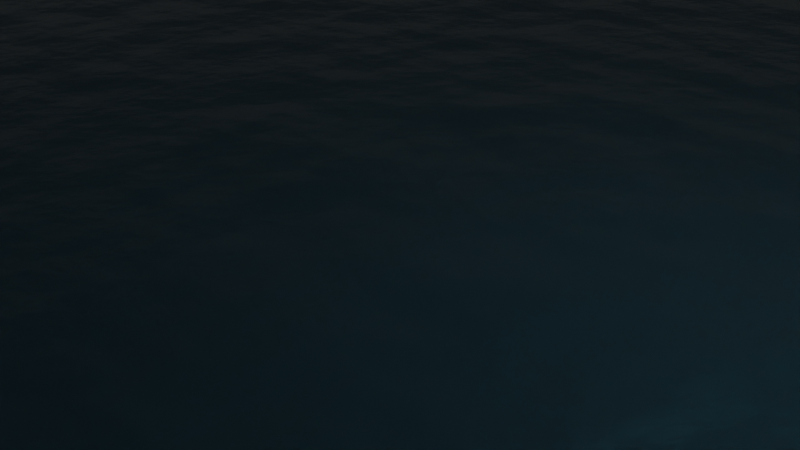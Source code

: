 # Source: Ocean_Animation.blend  (saved by Blender 2.93.21; exported with 4.5.12 LTS)
import bpy
from mathutils import Matrix  # noqa: F401  (used for matrix-valued properties, if any)

bpy.ops.wm.read_factory_settings(use_empty=True)
scene = bpy.context.scene
scene.name = 'Scene'

# ---- collections
col_collection = bpy.data.collections.new('Collection'); scene.collection.children.link(col_collection)

# ---- materials (node trees are filled in below, after node groups)
mat_material = bpy.data.materials.new('Material')
mat_material.use_transparent_shadow = False
mat_water_sea = bpy.data.materials.new('Water_Sea')
mat_water_sea.use_transparent_shadow = False

# ---- material node trees
mat_material.use_nodes = True; mat_material.node_tree.nodes.clear()
_N = mat_material.node_tree.nodes; _L = mat_material.node_tree.links
n0 = _N.new('ShaderNodeBsdfPrincipled'); n0.name = 'Principled BSDF'; n0.location = (10, 300)
n0.distribution = 'GGX'
n0.subsurface_method = 'BURLEY'
n0.inputs[3].default_value = 1.45
n0.inputs[27].default_value = (0.0, 0.0, 0.0, 1.0)
n0.inputs[28].default_value = 1.0
n1 = _N.new('ShaderNodeOutputMaterial'); n1.name = 'Material Output'; n1.location = (300, 300)
_L.new(n0.outputs[0], n1.inputs[0])
n1.is_active_output = True
mat_water_sea.use_nodes = True; mat_water_sea.node_tree.nodes.clear()
_N = mat_water_sea.node_tree.nodes; _L = mat_water_sea.node_tree.links
n0 = _N.new('NodeFrame'); n0.name = 'Frame'; n0.location = (-497, 519)
n0.label = 'Scale '
n0.width = 289
n0.shrink = False
n0.label_size = 21
n1 = _N.new('ShaderNodeOutputMaterial'); n1.name = 'Material Output'; n1.location = (300, 300)
n2 = _N.new('ShaderNodeTexCoord'); n2.name = 'Texture Coordinate'; n2.location = (-974, 319)
n3 = _N.new('ShaderNodeMapping'); n3.name = 'Mapping'; n3.location = (-764, 336)
n3.width = 240
n3.inputs[1].default_value = (0.0, 0.0, 0.1089)
n4 = _N.new('ShaderNodeBsdfPrincipled'); n4.name = 'Principled BSDF'; n4.location = (10, 300)
n4.distribution = 'GGX'
n4.subsurface_method = 'BURLEY'
n4.inputs[0].default_value = (0.04585, 0.1351, 0.1806, 1.0)
n4.inputs[1].default_value = 0.9
n4.inputs[2].default_value = 0.182
n4.inputs[3].default_value = 1.45
n4.inputs[8].default_value = 1.0
n4.inputs[19].default_value = 0.0125
n4.inputs[27].default_value = (0.0, 0.0, 0.0, 1.0)
n4.inputs[28].default_value = 1.0
n5 = _N.new('ShaderNodeBump'); n5.name = 'Bump'; n5.location = (-167, 203)
n5.inputs[0].default_value = 0.1
n5.inputs[1].default_value = 1.0
n5.inputs[2].default_value = 1.0
n6 = _N.new('ShaderNodeTexNoise'); n6.name = 'Musgrave Texture'; n6.location = (96, -196)
n6.width = 150
n6.normalize = False
n6.inputs[2].default_value = 21.6
n6.inputs[3].default_value = 14.0
n6.inputs[4].default_value = 0.4629
n6.inputs[5].default_value = 1.9
n6.parent = n0
_L.new(n4.outputs[0], n1.inputs[0])
_L.new(n6.outputs[0], n5.inputs[3])
_L.new(n5.outputs[0], n4.inputs[5])
_L.new(n3.outputs[0], n6.inputs[0])
_L.new(n2.outputs[0], n3.inputs[0])
n1.is_active_output = True

# ---- world
world_world = bpy.data.worlds.new('World'); scene.world = world_world
world_world.use_nodes = True; world_world.node_tree.nodes.clear()
_N = world_world.node_tree.nodes; _L = world_world.node_tree.links
n0 = _N.new('ShaderNodeOutputWorld'); n0.name = 'World Output'; n0.location = (300, 300)
n1 = _N.new('ShaderNodeBackground'); n1.name = 'Background'; n1.location = (10, 300)
n1.inputs[0].default_value = (0.02721, 0.02721, 0.02721, 1.0)
_L.new(n1.outputs[0], n0.inputs[0])
n0.is_active_output = True
world_world.color = (0.05088, 0.05088, 0.05088)
world_world.use_sun_shadow = False
world_world.sun_shadow_jitter_overblur = 0.0

# ---- cameras
cam_camera = bpy.data.cameras.new('Camera')
cam_camera.clip_end = 100.0
cam_camera.ortho_scale = 7.314

# ---- lights
light_light = bpy.data.lights.new('Light', 'POINT')
light_light.transmission_factor = 0.0
light_light.energy = 1000.0
light_light.shadow_soft_size = 0.1
light_light.shadow_maximum_resolution = 0.006
light_light.use_absolute_resolution = True

# ---- meshes
me_plane = bpy.data.meshes.new('Plane')
me_plane.from_pydata([(-1.0, -1.0, 0.0), (1.0, -1.0, 0.0), (-1.0, 1.0, 0.0), (1.0, 1.0, 0.0)], [], [(0, 1, 3, 2)])
me_plane.polygons.foreach_set('material_index', [1])
_uv = me_plane.uv_layers.new(name='UVMap')
_uv.uv.foreach_set('vector', [0.0, 0.0, 1.0, 0.0, 1.0, 1.0, 0.0, 1.0])
me_plane.materials.append(mat_material)
me_plane.materials.append(mat_water_sea)
me_plane.use_remesh_fix_poles = True
me_plane.use_remesh_preserve_attributes = False
me_plane.update()

# ---- objects
ob_light = bpy.data.objects.new('Light', light_light)
ob_camera = bpy.data.objects.new('Camera', cam_camera)
ob_plane = bpy.data.objects.new('Plane', me_plane)

# ---- transforms, parenting, visibility, modifiers, constraints
ob_light.location = (4.076, 1.005, 5.904)
ob_light.rotation_euler = (0.6503, 0.05522, 1.866)
ob_light.lock_rotations_4d = False
ob_light.empty_display_type = 'ARROWS'
ob_light.color = (0.0, 0.0, 0.0, 0.0)
ob_light.lineart.crease_threshold = 0.0
ob_camera.location = (7.359, -6.926, 4.958)
ob_camera.rotation_euler = (1.109, 0.0, 0.8149)
ob_camera.lock_rotations_4d = False
ob_camera.empty_display_type = 'ARROWS'
ob_camera.color = (0.0, 0.0, 0.0, 0.0)
ob_camera.display_type = 'WIRE'
ob_camera.lineart.crease_threshold = 0.0
ob_plane.location = (0.0, 0.0, 0.0)
ob_plane.scale = (-14.59, -14.59, -14.59)

# ---- collection membership
col_collection.objects.link(ob_light)
col_collection.objects.link(ob_camera)
col_collection.objects.link(ob_plane)

# ---- scene / render settings (as saved in the file)
scene.camera = ob_camera
scene.frame_start = 1; scene.frame_end = 101; scene.frame_set(11)
scene.render.engine = 'BLENDER_EEVEE_NEXT'
scene.cycles.use_denoising = False
scene.cycles.samples = 128
scene.cycles.sampling_pattern = 'TABULATED_SOBOL'
scene.cycles.use_adaptive_sampling = False
scene.cycles.use_light_tree = False
scene.eevee.use_gtao = True
scene.eevee.use_raytracing = True
scene.view_settings.view_transform = 'Filmic'
bpy.context.view_layer.update()
